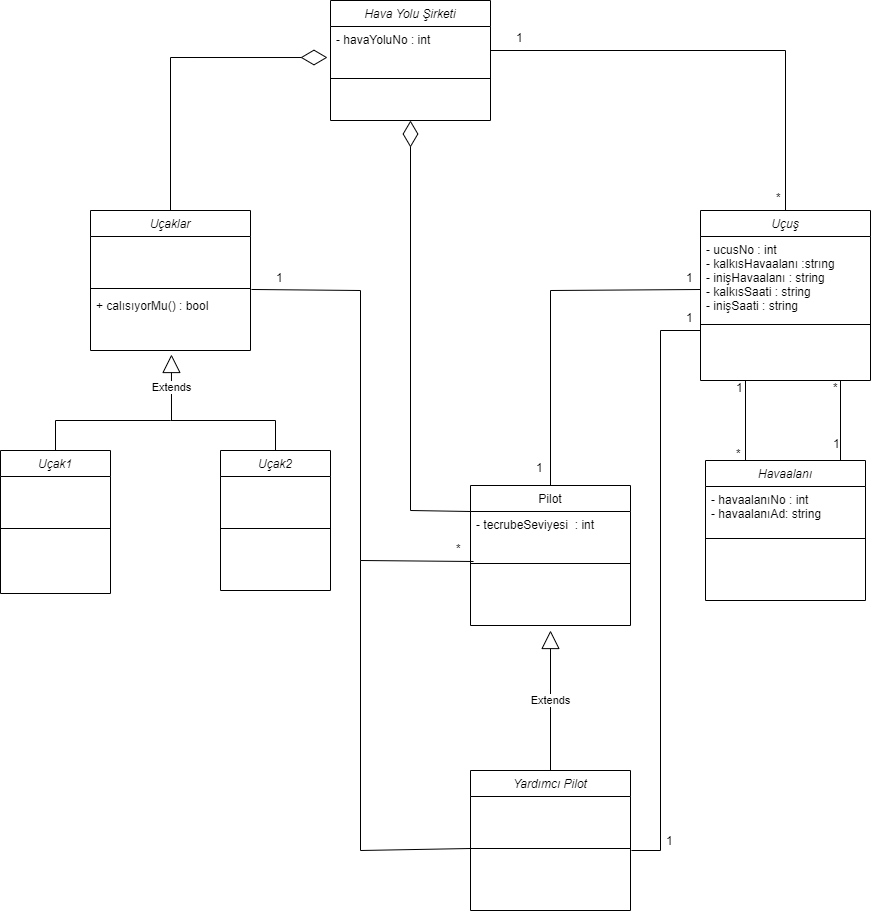

The diagram above was exported from draw.io. Its source (the exported page's mxGraphModel, read from the mxfile embedded in the PNG):
<mxGraphModel dx="1422" dy="758" grid="1" gridSize="10" guides="1" tooltips="1" connect="1" arrows="1" fold="1" page="1" pageScale="1" pageWidth="827" pageHeight="1169" math="0" shadow="0">
  <root>
    <mxCell id="WIyWlLk6GJQsqaUBKTNV-0" />
    <mxCell id="WIyWlLk6GJQsqaUBKTNV-1" parent="WIyWlLk6GJQsqaUBKTNV-0" />
    <mxCell id="zkfFHV4jXpPFQw0GAbJ--0" value="Hava Yolu Şirketi" style="swimlane;fontStyle=2;align=center;verticalAlign=top;childLayout=stackLayout;horizontal=1;startSize=26;horizontalStack=0;resizeParent=1;resizeLast=0;collapsible=1;marginBottom=0;rounded=0;shadow=0;strokeWidth=1;" parent="WIyWlLk6GJQsqaUBKTNV-1" vertex="1">
      <mxGeometry x="350" y="30" width="160" height="120" as="geometry">
        <mxRectangle x="230" y="140" width="160" height="26" as="alternateBounds" />
      </mxGeometry>
    </mxCell>
    <mxCell id="zkfFHV4jXpPFQw0GAbJ--1" value="- havaYoluNo : int" style="text;align=left;verticalAlign=top;spacingLeft=4;spacingRight=4;overflow=hidden;rotatable=0;points=[[0,0.5],[1,0.5]];portConstraint=eastwest;" parent="zkfFHV4jXpPFQw0GAbJ--0" vertex="1">
      <mxGeometry y="26" width="160" height="48" as="geometry" />
    </mxCell>
    <mxCell id="zkfFHV4jXpPFQw0GAbJ--4" value="" style="line;html=1;strokeWidth=1;align=left;verticalAlign=middle;spacingTop=-1;spacingLeft=3;spacingRight=3;rotatable=0;labelPosition=right;points=[];portConstraint=eastwest;" parent="zkfFHV4jXpPFQw0GAbJ--0" vertex="1">
      <mxGeometry y="74" width="160" height="8" as="geometry" />
    </mxCell>
    <mxCell id="mOYRfaDCzd99NvBSmVJM-0" value="Uçaklar" style="swimlane;fontStyle=2;align=center;verticalAlign=top;childLayout=stackLayout;horizontal=1;startSize=26;horizontalStack=0;resizeParent=1;resizeLast=0;collapsible=1;marginBottom=0;rounded=0;shadow=0;strokeWidth=1;" vertex="1" parent="WIyWlLk6GJQsqaUBKTNV-1">
      <mxGeometry x="110" y="240" width="160" height="140" as="geometry">
        <mxRectangle x="230" y="140" width="160" height="26" as="alternateBounds" />
      </mxGeometry>
    </mxCell>
    <mxCell id="mOYRfaDCzd99NvBSmVJM-1" value="  " style="text;align=left;verticalAlign=top;spacingLeft=4;spacingRight=4;overflow=hidden;rotatable=0;points=[[0,0.5],[1,0.5]];portConstraint=eastwest;" vertex="1" parent="mOYRfaDCzd99NvBSmVJM-0">
      <mxGeometry y="26" width="160" height="48" as="geometry" />
    </mxCell>
    <mxCell id="mOYRfaDCzd99NvBSmVJM-2" value="" style="line;html=1;strokeWidth=1;align=left;verticalAlign=middle;spacingTop=-1;spacingLeft=3;spacingRight=3;rotatable=0;labelPosition=right;points=[];portConstraint=eastwest;" vertex="1" parent="mOYRfaDCzd99NvBSmVJM-0">
      <mxGeometry y="74" width="160" height="8" as="geometry" />
    </mxCell>
    <mxCell id="mOYRfaDCzd99NvBSmVJM-3" value="+ calısıyorMu() : bool" style="text;align=left;verticalAlign=top;spacingLeft=4;spacingRight=4;overflow=hidden;rotatable=0;points=[[0,0.5],[1,0.5]];portConstraint=eastwest;" vertex="1" parent="mOYRfaDCzd99NvBSmVJM-0">
      <mxGeometry y="82" width="160" height="58" as="geometry" />
    </mxCell>
    <mxCell id="mOYRfaDCzd99NvBSmVJM-4" value="Uçuş" style="swimlane;fontStyle=2;align=center;verticalAlign=top;childLayout=stackLayout;horizontal=1;startSize=26;horizontalStack=0;resizeParent=1;resizeLast=0;collapsible=1;marginBottom=0;rounded=0;shadow=0;strokeWidth=1;" vertex="1" parent="WIyWlLk6GJQsqaUBKTNV-1">
      <mxGeometry x="720" y="240" width="170" height="170" as="geometry">
        <mxRectangle x="230" y="140" width="160" height="26" as="alternateBounds" />
      </mxGeometry>
    </mxCell>
    <mxCell id="mOYRfaDCzd99NvBSmVJM-5" value="- ucusNo : int&#10;- kalkısHavaalanı :strıng&#10;- inişHavaalanı : string&#10;- kalkısSaati : string&#10;- inişSaati : string&#10;" style="text;align=left;verticalAlign=top;spacingLeft=4;spacingRight=4;overflow=hidden;rotatable=0;points=[[0,0.5],[1,0.5]];portConstraint=eastwest;" vertex="1" parent="mOYRfaDCzd99NvBSmVJM-4">
      <mxGeometry y="26" width="170" height="84" as="geometry" />
    </mxCell>
    <mxCell id="mOYRfaDCzd99NvBSmVJM-6" value="" style="line;html=1;strokeWidth=1;align=left;verticalAlign=middle;spacingTop=-1;spacingLeft=3;spacingRight=3;rotatable=0;labelPosition=right;points=[];portConstraint=eastwest;" vertex="1" parent="mOYRfaDCzd99NvBSmVJM-4">
      <mxGeometry y="110" width="170" height="8" as="geometry" />
    </mxCell>
    <mxCell id="mOYRfaDCzd99NvBSmVJM-8" value="Havaalanı" style="swimlane;fontStyle=2;align=center;verticalAlign=top;childLayout=stackLayout;horizontal=1;startSize=26;horizontalStack=0;resizeParent=1;resizeLast=0;collapsible=1;marginBottom=0;rounded=0;shadow=0;strokeWidth=1;" vertex="1" parent="WIyWlLk6GJQsqaUBKTNV-1">
      <mxGeometry x="725" y="490" width="160" height="140" as="geometry">
        <mxRectangle x="230" y="140" width="160" height="26" as="alternateBounds" />
      </mxGeometry>
    </mxCell>
    <mxCell id="mOYRfaDCzd99NvBSmVJM-9" value="- havaalanıNo : int&#10;- havaalanıAd: string" style="text;align=left;verticalAlign=top;spacingLeft=4;spacingRight=4;overflow=hidden;rotatable=0;points=[[0,0.5],[1,0.5]];portConstraint=eastwest;" vertex="1" parent="mOYRfaDCzd99NvBSmVJM-8">
      <mxGeometry y="26" width="160" height="48" as="geometry" />
    </mxCell>
    <mxCell id="mOYRfaDCzd99NvBSmVJM-10" value="" style="line;html=1;strokeWidth=1;align=left;verticalAlign=middle;spacingTop=-1;spacingLeft=3;spacingRight=3;rotatable=0;labelPosition=right;points=[];portConstraint=eastwest;" vertex="1" parent="mOYRfaDCzd99NvBSmVJM-8">
      <mxGeometry y="74" width="160" height="8" as="geometry" />
    </mxCell>
    <mxCell id="mOYRfaDCzd99NvBSmVJM-11" value=" " style="text;align=left;verticalAlign=top;spacingLeft=4;spacingRight=4;overflow=hidden;rotatable=0;points=[[0,0.5],[1,0.5]];portConstraint=eastwest;" vertex="1" parent="mOYRfaDCzd99NvBSmVJM-8">
      <mxGeometry y="82" width="160" height="58" as="geometry" />
    </mxCell>
    <mxCell id="mOYRfaDCzd99NvBSmVJM-16" value="Pilot" style="swimlane;fontStyle=0;align=center;verticalAlign=top;childLayout=stackLayout;horizontal=1;startSize=26;horizontalStack=0;resizeParent=1;resizeLast=0;collapsible=1;marginBottom=0;rounded=0;shadow=0;strokeWidth=1;" vertex="1" parent="WIyWlLk6GJQsqaUBKTNV-1">
      <mxGeometry x="490" y="515" width="160" height="140" as="geometry">
        <mxRectangle x="230" y="140" width="160" height="26" as="alternateBounds" />
      </mxGeometry>
    </mxCell>
    <mxCell id="mOYRfaDCzd99NvBSmVJM-17" value="- tecrubeSeviyesi  : int" style="text;align=left;verticalAlign=top;spacingLeft=4;spacingRight=4;overflow=hidden;rotatable=0;points=[[0,0.5],[1,0.5]];portConstraint=eastwest;" vertex="1" parent="mOYRfaDCzd99NvBSmVJM-16">
      <mxGeometry y="26" width="160" height="48" as="geometry" />
    </mxCell>
    <mxCell id="mOYRfaDCzd99NvBSmVJM-18" value="" style="line;html=1;strokeWidth=1;align=left;verticalAlign=middle;spacingTop=-1;spacingLeft=3;spacingRight=3;rotatable=0;labelPosition=right;points=[];portConstraint=eastwest;" vertex="1" parent="mOYRfaDCzd99NvBSmVJM-16">
      <mxGeometry y="74" width="160" height="8" as="geometry" />
    </mxCell>
    <mxCell id="mOYRfaDCzd99NvBSmVJM-19" value=" " style="text;align=left;verticalAlign=top;spacingLeft=4;spacingRight=4;overflow=hidden;rotatable=0;points=[[0,0.5],[1,0.5]];portConstraint=eastwest;" vertex="1" parent="mOYRfaDCzd99NvBSmVJM-16">
      <mxGeometry y="82" width="160" height="58" as="geometry" />
    </mxCell>
    <mxCell id="mOYRfaDCzd99NvBSmVJM-21" value="" style="endArrow=diamondThin;endFill=0;endSize=24;html=1;rounded=0;entryX=-0.019;entryY=0.646;entryDx=0;entryDy=0;entryPerimeter=0;exitX=0.5;exitY=0;exitDx=0;exitDy=0;" edge="1" parent="WIyWlLk6GJQsqaUBKTNV-1" source="mOYRfaDCzd99NvBSmVJM-0" target="zkfFHV4jXpPFQw0GAbJ--1">
      <mxGeometry width="160" relative="1" as="geometry">
        <mxPoint x="150" y="100" as="sourcePoint" />
        <mxPoint x="310" y="100" as="targetPoint" />
        <Array as="points">
          <mxPoint x="190" y="87" />
        </Array>
      </mxGeometry>
    </mxCell>
    <mxCell id="mOYRfaDCzd99NvBSmVJM-22" value="Yardımcı Pilot" style="swimlane;fontStyle=2;align=center;verticalAlign=top;childLayout=stackLayout;horizontal=1;startSize=26;horizontalStack=0;resizeParent=1;resizeLast=0;collapsible=1;marginBottom=0;rounded=0;shadow=0;strokeWidth=1;" vertex="1" parent="WIyWlLk6GJQsqaUBKTNV-1">
      <mxGeometry x="490" y="800" width="160" height="140" as="geometry">
        <mxRectangle x="230" y="140" width="160" height="26" as="alternateBounds" />
      </mxGeometry>
    </mxCell>
    <mxCell id="mOYRfaDCzd99NvBSmVJM-23" value=" " style="text;align=left;verticalAlign=top;spacingLeft=4;spacingRight=4;overflow=hidden;rotatable=0;points=[[0,0.5],[1,0.5]];portConstraint=eastwest;" vertex="1" parent="mOYRfaDCzd99NvBSmVJM-22">
      <mxGeometry y="26" width="160" height="48" as="geometry" />
    </mxCell>
    <mxCell id="mOYRfaDCzd99NvBSmVJM-24" value="" style="line;html=1;strokeWidth=1;align=left;verticalAlign=middle;spacingTop=-1;spacingLeft=3;spacingRight=3;rotatable=0;labelPosition=right;points=[];portConstraint=eastwest;" vertex="1" parent="mOYRfaDCzd99NvBSmVJM-22">
      <mxGeometry y="74" width="160" height="8" as="geometry" />
    </mxCell>
    <mxCell id="mOYRfaDCzd99NvBSmVJM-25" value=" " style="text;align=left;verticalAlign=top;spacingLeft=4;spacingRight=4;overflow=hidden;rotatable=0;points=[[0,0.5],[1,0.5]];portConstraint=eastwest;" vertex="1" parent="mOYRfaDCzd99NvBSmVJM-22">
      <mxGeometry y="82" width="160" height="58" as="geometry" />
    </mxCell>
    <mxCell id="mOYRfaDCzd99NvBSmVJM-26" value="" style="endArrow=none;html=1;rounded=0;exitX=0.5;exitY=0;exitDx=0;exitDy=0;entryX=0;entryY=0.631;entryDx=0;entryDy=0;entryPerimeter=0;" edge="1" parent="WIyWlLk6GJQsqaUBKTNV-1" source="mOYRfaDCzd99NvBSmVJM-16" target="mOYRfaDCzd99NvBSmVJM-5">
      <mxGeometry width="50" height="50" relative="1" as="geometry">
        <mxPoint x="550" y="480" as="sourcePoint" />
        <mxPoint x="600" y="430" as="targetPoint" />
        <Array as="points">
          <mxPoint x="570" y="320" />
        </Array>
      </mxGeometry>
    </mxCell>
    <mxCell id="mOYRfaDCzd99NvBSmVJM-27" value="Extends" style="endArrow=block;endSize=16;endFill=0;html=1;rounded=0;exitX=0.5;exitY=0;exitDx=0;exitDy=0;" edge="1" parent="WIyWlLk6GJQsqaUBKTNV-1" source="mOYRfaDCzd99NvBSmVJM-22">
      <mxGeometry width="160" relative="1" as="geometry">
        <mxPoint x="510" y="750" as="sourcePoint" />
        <mxPoint x="570" y="660" as="targetPoint" />
      </mxGeometry>
    </mxCell>
    <mxCell id="mOYRfaDCzd99NvBSmVJM-28" value="" style="endArrow=none;html=1;rounded=0;exitX=1.006;exitY=1.125;exitDx=0;exitDy=0;exitPerimeter=0;" edge="1" parent="WIyWlLk6GJQsqaUBKTNV-1" source="mOYRfaDCzd99NvBSmVJM-23">
      <mxGeometry width="50" height="50" relative="1" as="geometry">
        <mxPoint x="700" y="880" as="sourcePoint" />
        <mxPoint x="720" y="360" as="targetPoint" />
        <Array as="points">
          <mxPoint x="680" y="880" />
          <mxPoint x="680" y="360" />
        </Array>
      </mxGeometry>
    </mxCell>
    <mxCell id="mOYRfaDCzd99NvBSmVJM-29" value="1" style="text;strokeColor=none;fillColor=none;align=left;verticalAlign=middle;spacingTop=-1;spacingLeft=4;spacingRight=4;rotatable=0;labelPosition=right;points=[];portConstraint=eastwest;" vertex="1" parent="WIyWlLk6GJQsqaUBKTNV-1">
      <mxGeometry x="660" y="863" width="20" height="14" as="geometry" />
    </mxCell>
    <mxCell id="mOYRfaDCzd99NvBSmVJM-30" value="1" style="text;strokeColor=none;fillColor=none;align=left;verticalAlign=middle;spacingTop=-1;spacingLeft=4;spacingRight=4;rotatable=0;labelPosition=right;points=[];portConstraint=eastwest;" vertex="1" parent="WIyWlLk6GJQsqaUBKTNV-1">
      <mxGeometry x="680" y="340" width="20" height="14" as="geometry" />
    </mxCell>
    <mxCell id="mOYRfaDCzd99NvBSmVJM-31" value="1" style="text;strokeColor=none;fillColor=none;align=left;verticalAlign=middle;spacingTop=-1;spacingLeft=4;spacingRight=4;rotatable=0;labelPosition=right;points=[];portConstraint=eastwest;" vertex="1" parent="WIyWlLk6GJQsqaUBKTNV-1">
      <mxGeometry x="680" y="300" width="20" height="14" as="geometry" />
    </mxCell>
    <mxCell id="mOYRfaDCzd99NvBSmVJM-32" value="1" style="text;strokeColor=none;fillColor=none;align=left;verticalAlign=middle;spacingTop=-1;spacingLeft=4;spacingRight=4;rotatable=0;labelPosition=right;points=[];portConstraint=eastwest;" vertex="1" parent="WIyWlLk6GJQsqaUBKTNV-1">
      <mxGeometry x="530" y="490" width="20" height="14" as="geometry" />
    </mxCell>
    <mxCell id="mOYRfaDCzd99NvBSmVJM-33" value="" style="endArrow=diamondThin;endFill=0;endSize=24;html=1;rounded=0;entryX=0.5;entryY=1;entryDx=0;entryDy=0;exitX=0;exitY=0;exitDx=0;exitDy=0;exitPerimeter=0;" edge="1" parent="WIyWlLk6GJQsqaUBKTNV-1" source="mOYRfaDCzd99NvBSmVJM-17" target="zkfFHV4jXpPFQw0GAbJ--0">
      <mxGeometry width="160" relative="1" as="geometry">
        <mxPoint x="480" y="180" as="sourcePoint" />
        <mxPoint x="640" y="180" as="targetPoint" />
        <Array as="points">
          <mxPoint x="430" y="540" />
        </Array>
      </mxGeometry>
    </mxCell>
    <mxCell id="mOYRfaDCzd99NvBSmVJM-34" value="" style="endArrow=none;html=1;rounded=0;exitX=1;exitY=0.5;exitDx=0;exitDy=0;entryX=0.5;entryY=0;entryDx=0;entryDy=0;" edge="1" parent="WIyWlLk6GJQsqaUBKTNV-1" source="zkfFHV4jXpPFQw0GAbJ--1" target="mOYRfaDCzd99NvBSmVJM-4">
      <mxGeometry width="50" height="50" relative="1" as="geometry">
        <mxPoint x="580" y="110" as="sourcePoint" />
        <mxPoint x="630" y="60" as="targetPoint" />
        <Array as="points">
          <mxPoint x="805" y="80" />
        </Array>
      </mxGeometry>
    </mxCell>
    <mxCell id="mOYRfaDCzd99NvBSmVJM-35" value="1" style="text;strokeColor=none;fillColor=none;align=left;verticalAlign=middle;spacingTop=-1;spacingLeft=4;spacingRight=4;rotatable=0;labelPosition=right;points=[];portConstraint=eastwest;" vertex="1" parent="WIyWlLk6GJQsqaUBKTNV-1">
      <mxGeometry x="510" y="60" width="20" height="14" as="geometry" />
    </mxCell>
    <mxCell id="mOYRfaDCzd99NvBSmVJM-36" value="*" style="text;strokeColor=none;fillColor=none;align=left;verticalAlign=middle;spacingTop=-1;spacingLeft=4;spacingRight=4;rotatable=0;labelPosition=right;points=[];portConstraint=eastwest;" vertex="1" parent="WIyWlLk6GJQsqaUBKTNV-1">
      <mxGeometry x="770" y="220" width="20" height="14" as="geometry" />
    </mxCell>
    <mxCell id="mOYRfaDCzd99NvBSmVJM-41" value="Uçak2" style="swimlane;fontStyle=2;align=center;verticalAlign=top;childLayout=stackLayout;horizontal=1;startSize=26;horizontalStack=0;resizeParent=1;resizeLast=0;collapsible=1;marginBottom=0;rounded=0;shadow=0;strokeWidth=1;" vertex="1" parent="WIyWlLk6GJQsqaUBKTNV-1">
      <mxGeometry x="240" y="480" width="110" height="140" as="geometry">
        <mxRectangle x="230" y="140" width="160" height="26" as="alternateBounds" />
      </mxGeometry>
    </mxCell>
    <mxCell id="mOYRfaDCzd99NvBSmVJM-42" value="  " style="text;align=left;verticalAlign=top;spacingLeft=4;spacingRight=4;overflow=hidden;rotatable=0;points=[[0,0.5],[1,0.5]];portConstraint=eastwest;" vertex="1" parent="mOYRfaDCzd99NvBSmVJM-41">
      <mxGeometry y="26" width="110" height="48" as="geometry" />
    </mxCell>
    <mxCell id="mOYRfaDCzd99NvBSmVJM-43" value="" style="line;html=1;strokeWidth=1;align=left;verticalAlign=middle;spacingTop=-1;spacingLeft=3;spacingRight=3;rotatable=0;labelPosition=right;points=[];portConstraint=eastwest;" vertex="1" parent="mOYRfaDCzd99NvBSmVJM-41">
      <mxGeometry y="74" width="110" height="8" as="geometry" />
    </mxCell>
    <mxCell id="mOYRfaDCzd99NvBSmVJM-44" value=" " style="text;align=left;verticalAlign=top;spacingLeft=4;spacingRight=4;overflow=hidden;rotatable=0;points=[[0,0.5],[1,0.5]];portConstraint=eastwest;" vertex="1" parent="mOYRfaDCzd99NvBSmVJM-41">
      <mxGeometry y="82" width="110" height="58" as="geometry" />
    </mxCell>
    <mxCell id="mOYRfaDCzd99NvBSmVJM-45" value="Uçak1" style="swimlane;fontStyle=2;align=center;verticalAlign=top;childLayout=stackLayout;horizontal=1;startSize=26;horizontalStack=0;resizeParent=1;resizeLast=0;collapsible=1;marginBottom=0;rounded=0;shadow=0;strokeWidth=1;" vertex="1" parent="WIyWlLk6GJQsqaUBKTNV-1">
      <mxGeometry x="20" y="480" width="110" height="143" as="geometry">
        <mxRectangle x="230" y="140" width="160" height="26" as="alternateBounds" />
      </mxGeometry>
    </mxCell>
    <mxCell id="mOYRfaDCzd99NvBSmVJM-46" value="  " style="text;align=left;verticalAlign=top;spacingLeft=4;spacingRight=4;overflow=hidden;rotatable=0;points=[[0,0.5],[1,0.5]];portConstraint=eastwest;" vertex="1" parent="mOYRfaDCzd99NvBSmVJM-45">
      <mxGeometry y="26" width="110" height="48" as="geometry" />
    </mxCell>
    <mxCell id="mOYRfaDCzd99NvBSmVJM-47" value="" style="line;html=1;strokeWidth=1;align=left;verticalAlign=middle;spacingTop=-1;spacingLeft=3;spacingRight=3;rotatable=0;labelPosition=right;points=[];portConstraint=eastwest;" vertex="1" parent="mOYRfaDCzd99NvBSmVJM-45">
      <mxGeometry y="74" width="110" height="8" as="geometry" />
    </mxCell>
    <mxCell id="mOYRfaDCzd99NvBSmVJM-48" value=" " style="text;align=left;verticalAlign=top;spacingLeft=4;spacingRight=4;overflow=hidden;rotatable=0;points=[[0,0.5],[1,0.5]];portConstraint=eastwest;" vertex="1" parent="mOYRfaDCzd99NvBSmVJM-45">
      <mxGeometry y="82" width="110" height="58" as="geometry" />
    </mxCell>
    <mxCell id="mOYRfaDCzd99NvBSmVJM-49" value="Extends" style="endArrow=block;endSize=16;endFill=0;html=1;rounded=0;entryX=0.506;entryY=1.069;entryDx=0;entryDy=0;entryPerimeter=0;" edge="1" parent="WIyWlLk6GJQsqaUBKTNV-1" target="mOYRfaDCzd99NvBSmVJM-3">
      <mxGeometry width="160" relative="1" as="geometry">
        <mxPoint x="191" y="450" as="sourcePoint" />
        <mxPoint x="330" y="400" as="targetPoint" />
      </mxGeometry>
    </mxCell>
    <mxCell id="mOYRfaDCzd99NvBSmVJM-50" value="" style="endArrow=none;html=1;rounded=0;exitX=0.5;exitY=0;exitDx=0;exitDy=0;" edge="1" parent="WIyWlLk6GJQsqaUBKTNV-1" source="mOYRfaDCzd99NvBSmVJM-45">
      <mxGeometry width="50" height="50" relative="1" as="geometry">
        <mxPoint x="50" y="480" as="sourcePoint" />
        <mxPoint x="190" y="450" as="targetPoint" />
        <Array as="points">
          <mxPoint x="75" y="450" />
        </Array>
      </mxGeometry>
    </mxCell>
    <mxCell id="mOYRfaDCzd99NvBSmVJM-51" value="" style="endArrow=none;html=1;rounded=0;exitX=0.5;exitY=0;exitDx=0;exitDy=0;" edge="1" parent="WIyWlLk6GJQsqaUBKTNV-1" source="mOYRfaDCzd99NvBSmVJM-41">
      <mxGeometry width="50" height="50" relative="1" as="geometry">
        <mxPoint x="270" y="470" as="sourcePoint" />
        <mxPoint x="190" y="450" as="targetPoint" />
        <Array as="points">
          <mxPoint x="295" y="450" />
        </Array>
      </mxGeometry>
    </mxCell>
    <mxCell id="mOYRfaDCzd99NvBSmVJM-52" value="" style="endArrow=none;html=1;rounded=0;exitX=1.006;exitY=-0.052;exitDx=0;exitDy=0;exitPerimeter=0;entryX=0.019;entryY=0.25;entryDx=0;entryDy=0;entryPerimeter=0;" edge="1" parent="WIyWlLk6GJQsqaUBKTNV-1" source="mOYRfaDCzd99NvBSmVJM-3" target="mOYRfaDCzd99NvBSmVJM-18">
      <mxGeometry width="50" height="50" relative="1" as="geometry">
        <mxPoint x="320" y="360" as="sourcePoint" />
        <mxPoint x="370" y="310" as="targetPoint" />
        <Array as="points">
          <mxPoint x="380" y="320" />
          <mxPoint x="380" y="590" />
        </Array>
      </mxGeometry>
    </mxCell>
    <mxCell id="mOYRfaDCzd99NvBSmVJM-53" value="1" style="text;strokeColor=none;fillColor=none;align=left;verticalAlign=middle;spacingTop=-1;spacingLeft=4;spacingRight=4;rotatable=0;labelPosition=right;points=[];portConstraint=eastwest;" vertex="1" parent="WIyWlLk6GJQsqaUBKTNV-1">
      <mxGeometry x="270" y="300" width="20" height="14" as="geometry" />
    </mxCell>
    <mxCell id="mOYRfaDCzd99NvBSmVJM-54" value="*" style="text;strokeColor=none;fillColor=none;align=left;verticalAlign=middle;spacingTop=-1;spacingLeft=4;spacingRight=4;rotatable=0;labelPosition=right;points=[];portConstraint=eastwest;" vertex="1" parent="WIyWlLk6GJQsqaUBKTNV-1">
      <mxGeometry x="450" y="571" width="20" height="14" as="geometry" />
    </mxCell>
    <mxCell id="mOYRfaDCzd99NvBSmVJM-55" value="" style="endArrow=none;html=1;rounded=0;exitX=0.25;exitY=0;exitDx=0;exitDy=0;" edge="1" parent="WIyWlLk6GJQsqaUBKTNV-1" source="mOYRfaDCzd99NvBSmVJM-8">
      <mxGeometry width="50" height="50" relative="1" as="geometry">
        <mxPoint x="760" y="480" as="sourcePoint" />
        <mxPoint x="765" y="410" as="targetPoint" />
      </mxGeometry>
    </mxCell>
    <mxCell id="mOYRfaDCzd99NvBSmVJM-56" value="" style="endArrow=none;html=1;rounded=0;entryX=0.25;entryY=1;entryDx=0;entryDy=0;" edge="1" parent="WIyWlLk6GJQsqaUBKTNV-1">
      <mxGeometry width="50" height="50" relative="1" as="geometry">
        <mxPoint x="860" y="490" as="sourcePoint" />
        <mxPoint x="860" y="410" as="targetPoint" />
      </mxGeometry>
    </mxCell>
    <mxCell id="mOYRfaDCzd99NvBSmVJM-57" value="1" style="text;strokeColor=none;fillColor=none;align=left;verticalAlign=middle;spacingTop=-1;spacingLeft=4;spacingRight=4;rotatable=0;labelPosition=right;points=[];portConstraint=eastwest;" vertex="1" parent="WIyWlLk6GJQsqaUBKTNV-1">
      <mxGeometry x="730" y="410" width="20" height="14" as="geometry" />
    </mxCell>
    <mxCell id="mOYRfaDCzd99NvBSmVJM-59" value="1" style="text;strokeColor=none;fillColor=none;align=left;verticalAlign=middle;spacingTop=-1;spacingLeft=4;spacingRight=4;rotatable=0;labelPosition=right;points=[];portConstraint=eastwest;" vertex="1" parent="WIyWlLk6GJQsqaUBKTNV-1">
      <mxGeometry x="827" y="466" width="20" height="14" as="geometry" />
    </mxCell>
    <mxCell id="mOYRfaDCzd99NvBSmVJM-60" value="*" style="text;strokeColor=none;fillColor=none;align=left;verticalAlign=middle;spacingTop=-1;spacingLeft=4;spacingRight=4;rotatable=0;labelPosition=right;points=[];portConstraint=eastwest;" vertex="1" parent="WIyWlLk6GJQsqaUBKTNV-1">
      <mxGeometry x="730" y="476" width="20" height="14" as="geometry" />
    </mxCell>
    <mxCell id="mOYRfaDCzd99NvBSmVJM-61" value="*" style="text;strokeColor=none;fillColor=none;align=left;verticalAlign=middle;spacingTop=-1;spacingLeft=4;spacingRight=4;rotatable=0;labelPosition=right;points=[];portConstraint=eastwest;" vertex="1" parent="WIyWlLk6GJQsqaUBKTNV-1">
      <mxGeometry x="827" y="410" width="20" height="14" as="geometry" />
    </mxCell>
    <mxCell id="mOYRfaDCzd99NvBSmVJM-62" value="" style="endArrow=none;html=1;rounded=0;exitX=0;exitY=-0.069;exitDx=0;exitDy=0;exitPerimeter=0;" edge="1" parent="WIyWlLk6GJQsqaUBKTNV-1" source="mOYRfaDCzd99NvBSmVJM-25">
      <mxGeometry width="50" height="50" relative="1" as="geometry">
        <mxPoint x="390" y="730" as="sourcePoint" />
        <mxPoint x="380" y="590" as="targetPoint" />
        <Array as="points">
          <mxPoint x="380" y="880" />
        </Array>
      </mxGeometry>
    </mxCell>
  </root>
</mxGraphModel>